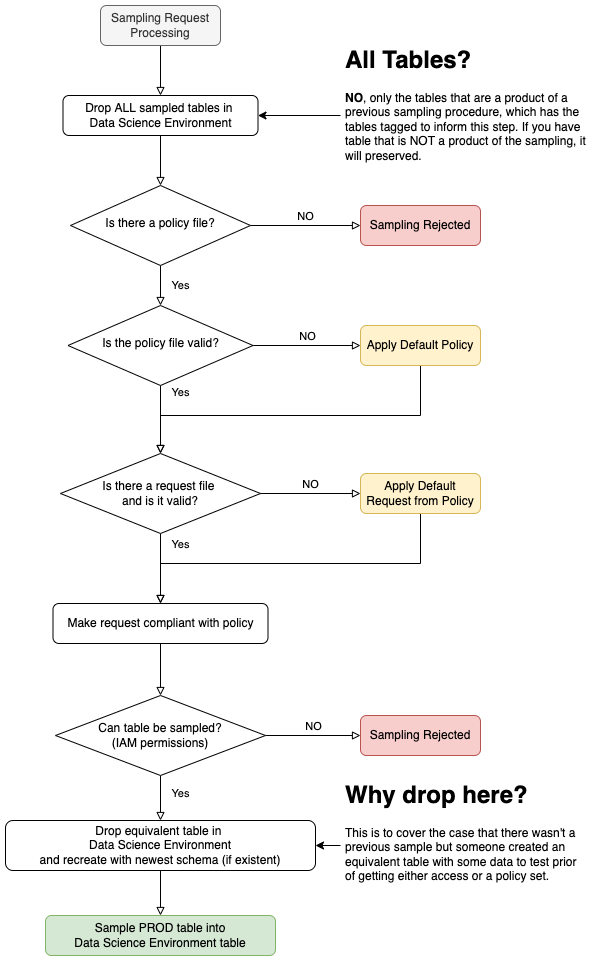

The diagram above was exported from draw.io. Its source (the exported page's mxGraphModel, read from the mxfile embedded in the PNG):
<mxGraphModel dx="786" dy="2298" grid="1" gridSize="10" guides="1" tooltips="1" connect="1" arrows="1" fold="1" page="1" pageScale="1" pageWidth="827" pageHeight="1169" math="0" shadow="0">
  <root>
    <mxCell id="WIyWlLk6GJQsqaUBKTNV-0" />
    <mxCell id="WIyWlLk6GJQsqaUBKTNV-1" parent="WIyWlLk6GJQsqaUBKTNV-0" />
    <mxCell id="yapbZNu1Kkb-PvQqDSp6-19" style="edgeStyle=orthogonalEdgeStyle;rounded=0;orthogonalLoop=1;jettySize=auto;html=1;endArrow=block;endFill=0;endSize=6;" parent="WIyWlLk6GJQsqaUBKTNV-1" source="WIyWlLk6GJQsqaUBKTNV-3" target="yapbZNu1Kkb-PvQqDSp6-18" edge="1">
      <mxGeometry relative="1" as="geometry" />
    </mxCell>
    <mxCell id="WIyWlLk6GJQsqaUBKTNV-3" value="Sampling Request Processing" style="rounded=1;whiteSpace=wrap;html=1;fontSize=12;glass=0;strokeWidth=1;shadow=0;fillColor=#f5f5f5;fontColor=#333333;strokeColor=#666666;" parent="WIyWlLk6GJQsqaUBKTNV-1" vertex="1">
      <mxGeometry x="160" y="-10" width="120" height="40" as="geometry" />
    </mxCell>
    <mxCell id="WIyWlLk6GJQsqaUBKTNV-4" value="Yes" style="rounded=0;html=1;jettySize=auto;orthogonalLoop=1;fontSize=11;endArrow=block;endFill=0;endSize=6;strokeWidth=1;shadow=0;labelBackgroundColor=none;edgeStyle=orthogonalEdgeStyle;" parent="WIyWlLk6GJQsqaUBKTNV-1" source="WIyWlLk6GJQsqaUBKTNV-6" target="WIyWlLk6GJQsqaUBKTNV-10" edge="1">
      <mxGeometry y="20" relative="1" as="geometry">
        <mxPoint as="offset" />
      </mxGeometry>
    </mxCell>
    <mxCell id="yapbZNu1Kkb-PvQqDSp6-0" value="NO" style="edgeStyle=orthogonalEdgeStyle;rounded=0;orthogonalLoop=1;jettySize=auto;html=1;align=center;verticalAlign=bottom;endArrow=block;endFill=0;" parent="WIyWlLk6GJQsqaUBKTNV-1" source="WIyWlLk6GJQsqaUBKTNV-6" target="WIyWlLk6GJQsqaUBKTNV-12" edge="1">
      <mxGeometry relative="1" as="geometry" />
    </mxCell>
    <mxCell id="WIyWlLk6GJQsqaUBKTNV-6" value="Is there a policy file?" style="rhombus;whiteSpace=wrap;html=1;shadow=0;fontFamily=Helvetica;fontSize=12;align=center;strokeWidth=1;spacing=6;spacingTop=-4;" parent="WIyWlLk6GJQsqaUBKTNV-1" vertex="1">
      <mxGeometry x="130" y="170" width="180" height="80" as="geometry" />
    </mxCell>
    <mxCell id="WIyWlLk6GJQsqaUBKTNV-8" value="Yes" style="rounded=0;html=1;jettySize=auto;orthogonalLoop=1;fontSize=11;endArrow=block;endFill=0;endSize=6;strokeWidth=1;shadow=0;labelBackgroundColor=none;edgeStyle=orthogonalEdgeStyle;" parent="WIyWlLk6GJQsqaUBKTNV-1" source="WIyWlLk6GJQsqaUBKTNV-10" target="yapbZNu1Kkb-PvQqDSp6-3" edge="1">
      <mxGeometry x="-0.8" y="20" relative="1" as="geometry">
        <mxPoint as="offset" />
        <mxPoint x="250" y="440" as="targetPoint" />
      </mxGeometry>
    </mxCell>
    <mxCell id="yapbZNu1Kkb-PvQqDSp6-2" value="NO" style="edgeStyle=orthogonalEdgeStyle;rounded=0;orthogonalLoop=1;jettySize=auto;html=1;endArrow=block;endFill=0;verticalAlign=bottom;" parent="WIyWlLk6GJQsqaUBKTNV-1" source="WIyWlLk6GJQsqaUBKTNV-10" target="yapbZNu1Kkb-PvQqDSp6-1" edge="1">
      <mxGeometry relative="1" as="geometry" />
    </mxCell>
    <mxCell id="WIyWlLk6GJQsqaUBKTNV-10" value="Is the policy file valid?" style="rhombus;whiteSpace=wrap;html=1;shadow=0;fontFamily=Helvetica;fontSize=12;align=center;strokeWidth=1;spacing=6;spacingTop=-4;" parent="WIyWlLk6GJQsqaUBKTNV-1" vertex="1">
      <mxGeometry x="127.5" y="290" width="185" height="80" as="geometry" />
    </mxCell>
    <mxCell id="WIyWlLk6GJQsqaUBKTNV-12" value="Sampling Rejected" style="rounded=1;whiteSpace=wrap;html=1;fontSize=12;glass=0;strokeWidth=1;shadow=0;fillColor=#f8cecc;strokeColor=#b85450;" parent="WIyWlLk6GJQsqaUBKTNV-1" vertex="1">
      <mxGeometry x="420" y="190" width="120" height="40" as="geometry" />
    </mxCell>
    <mxCell id="yapbZNu1Kkb-PvQqDSp6-6" style="edgeStyle=orthogonalEdgeStyle;rounded=0;orthogonalLoop=1;jettySize=auto;html=1;entryX=0.5;entryY=0;entryDx=0;entryDy=0;endArrow=block;endFill=0;endSize=6;" parent="WIyWlLk6GJQsqaUBKTNV-1" source="yapbZNu1Kkb-PvQqDSp6-1" target="yapbZNu1Kkb-PvQqDSp6-3" edge="1">
      <mxGeometry relative="1" as="geometry">
        <Array as="points">
          <mxPoint x="480" y="400" />
          <mxPoint x="220" y="400" />
        </Array>
      </mxGeometry>
    </mxCell>
    <mxCell id="yapbZNu1Kkb-PvQqDSp6-1" value="Apply Default Policy" style="rounded=1;whiteSpace=wrap;html=1;fillColor=#fff2cc;strokeColor=#d6b656;" parent="WIyWlLk6GJQsqaUBKTNV-1" vertex="1">
      <mxGeometry x="420" y="310" width="120" height="40" as="geometry" />
    </mxCell>
    <mxCell id="yapbZNu1Kkb-PvQqDSp6-5" value="Yes" style="edgeStyle=orthogonalEdgeStyle;rounded=0;orthogonalLoop=1;jettySize=auto;html=1;endArrow=block;endFill=0;align=center;labelPosition=right;verticalLabelPosition=middle;verticalAlign=middle;entryX=0.5;entryY=0;entryDx=0;entryDy=0;" parent="WIyWlLk6GJQsqaUBKTNV-1" source="yapbZNu1Kkb-PvQqDSp6-3" target="yapbZNu1Kkb-PvQqDSp6-10" edge="1">
      <mxGeometry x="-0.6923" y="20" relative="1" as="geometry">
        <mxPoint x="220" y="588" as="targetPoint" />
        <mxPoint as="offset" />
      </mxGeometry>
    </mxCell>
    <mxCell id="yapbZNu1Kkb-PvQqDSp6-3" value="Is there a request file &lt;br&gt;and is it valid?" style="rhombus;whiteSpace=wrap;html=1;" parent="WIyWlLk6GJQsqaUBKTNV-1" vertex="1">
      <mxGeometry x="120" y="438" width="200" height="80" as="geometry" />
    </mxCell>
    <mxCell id="yapbZNu1Kkb-PvQqDSp6-8" value="NO" style="edgeStyle=orthogonalEdgeStyle;rounded=0;orthogonalLoop=1;jettySize=auto;html=1;entryX=0;entryY=0.5;entryDx=0;entryDy=0;endArrow=block;endFill=0;verticalAlign=bottom;exitX=1;exitY=0.5;exitDx=0;exitDy=0;" parent="WIyWlLk6GJQsqaUBKTNV-1" source="yapbZNu1Kkb-PvQqDSp6-3" target="yapbZNu1Kkb-PvQqDSp6-7" edge="1">
      <mxGeometry relative="1" as="geometry" />
    </mxCell>
    <mxCell id="yapbZNu1Kkb-PvQqDSp6-9" style="edgeStyle=orthogonalEdgeStyle;rounded=0;orthogonalLoop=1;jettySize=auto;html=1;entryX=0.5;entryY=0;entryDx=0;entryDy=0;endArrow=block;endFill=0;" parent="WIyWlLk6GJQsqaUBKTNV-1" source="yapbZNu1Kkb-PvQqDSp6-7" target="yapbZNu1Kkb-PvQqDSp6-10" edge="1">
      <mxGeometry relative="1" as="geometry">
        <mxPoint x="220" y="588" as="targetPoint" />
        <Array as="points">
          <mxPoint x="480" y="548" />
          <mxPoint x="220" y="548" />
        </Array>
      </mxGeometry>
    </mxCell>
    <mxCell id="yapbZNu1Kkb-PvQqDSp6-7" value="Apply Default Request from Policy" style="rounded=1;whiteSpace=wrap;html=1;fillColor=#fff2cc;strokeColor=#d6b656;" parent="WIyWlLk6GJQsqaUBKTNV-1" vertex="1">
      <mxGeometry x="420" y="458" width="120" height="40" as="geometry" />
    </mxCell>
    <mxCell id="yapbZNu1Kkb-PvQqDSp6-12" style="edgeStyle=orthogonalEdgeStyle;rounded=0;orthogonalLoop=1;jettySize=auto;html=1;entryX=0.5;entryY=0;entryDx=0;entryDy=0;endArrow=block;endFill=0;endSize=6;" parent="WIyWlLk6GJQsqaUBKTNV-1" source="yapbZNu1Kkb-PvQqDSp6-10" target="yapbZNu1Kkb-PvQqDSp6-11" edge="1">
      <mxGeometry relative="1" as="geometry" />
    </mxCell>
    <mxCell id="yapbZNu1Kkb-PvQqDSp6-10" value="Make request compliant with policy" style="rounded=1;whiteSpace=wrap;html=1;" parent="WIyWlLk6GJQsqaUBKTNV-1" vertex="1">
      <mxGeometry x="112.5" y="588" width="215" height="40" as="geometry" />
    </mxCell>
    <mxCell id="yapbZNu1Kkb-PvQqDSp6-14" value="NO" style="edgeStyle=orthogonalEdgeStyle;rounded=0;orthogonalLoop=1;jettySize=auto;html=1;endArrow=block;endFill=0;endSize=6;verticalAlign=bottom;" parent="WIyWlLk6GJQsqaUBKTNV-1" source="yapbZNu1Kkb-PvQqDSp6-11" target="yapbZNu1Kkb-PvQqDSp6-13" edge="1">
      <mxGeometry relative="1" as="geometry" />
    </mxCell>
    <mxCell id="yapbZNu1Kkb-PvQqDSp6-17" value="Yes" style="edgeStyle=orthogonalEdgeStyle;rounded=0;orthogonalLoop=1;jettySize=auto;html=1;endArrow=block;endFill=0;endSize=6;" parent="WIyWlLk6GJQsqaUBKTNV-1" source="yapbZNu1Kkb-PvQqDSp6-11" target="yapbZNu1Kkb-PvQqDSp6-16" edge="1">
      <mxGeometry x="-0.2" y="20" relative="1" as="geometry">
        <mxPoint as="offset" />
      </mxGeometry>
    </mxCell>
    <mxCell id="yapbZNu1Kkb-PvQqDSp6-11" value="Can table be sampled?&lt;br&gt;(IAM permissions)" style="rhombus;whiteSpace=wrap;html=1;" parent="WIyWlLk6GJQsqaUBKTNV-1" vertex="1">
      <mxGeometry x="115" y="680" width="210" height="80" as="geometry" />
    </mxCell>
    <mxCell id="yapbZNu1Kkb-PvQqDSp6-13" value="Sampling Rejected" style="rounded=1;whiteSpace=wrap;html=1;fontSize=12;glass=0;strokeWidth=1;shadow=0;fillColor=#f8cecc;strokeColor=#b85450;" parent="WIyWlLk6GJQsqaUBKTNV-1" vertex="1">
      <mxGeometry x="420" y="700" width="120" height="40" as="geometry" />
    </mxCell>
    <mxCell id="yapbZNu1Kkb-PvQqDSp6-23" style="edgeStyle=orthogonalEdgeStyle;rounded=0;orthogonalLoop=1;jettySize=auto;html=1;entryX=0.5;entryY=0;entryDx=0;entryDy=0;endArrow=block;endFill=0;endSize=6;" parent="WIyWlLk6GJQsqaUBKTNV-1" source="yapbZNu1Kkb-PvQqDSp6-16" target="yapbZNu1Kkb-PvQqDSp6-22" edge="1">
      <mxGeometry relative="1" as="geometry" />
    </mxCell>
    <mxCell id="yapbZNu1Kkb-PvQqDSp6-16" value="Drop equivalent table in &lt;br&gt;Data Science Environment&lt;br&gt;and recreate with newest schema (if existent)" style="rounded=1;whiteSpace=wrap;html=1;fontSize=12;glass=0;strokeWidth=1;shadow=0;" parent="WIyWlLk6GJQsqaUBKTNV-1" vertex="1">
      <mxGeometry x="65" y="805" width="310" height="50" as="geometry" />
    </mxCell>
    <mxCell id="yapbZNu1Kkb-PvQqDSp6-20" style="edgeStyle=orthogonalEdgeStyle;rounded=0;orthogonalLoop=1;jettySize=auto;html=1;endArrow=block;endFill=0;endSize=6;" parent="WIyWlLk6GJQsqaUBKTNV-1" source="yapbZNu1Kkb-PvQqDSp6-18" target="WIyWlLk6GJQsqaUBKTNV-6" edge="1">
      <mxGeometry relative="1" as="geometry" />
    </mxCell>
    <mxCell id="yapbZNu1Kkb-PvQqDSp6-18" value="Drop ALL sampled tables in &lt;br&gt;Data Science Environment" style="rounded=1;whiteSpace=wrap;html=1;fontSize=12;glass=0;strokeWidth=1;shadow=0;" parent="WIyWlLk6GJQsqaUBKTNV-1" vertex="1">
      <mxGeometry x="122.5" y="80" width="195" height="40" as="geometry" />
    </mxCell>
    <mxCell id="yapbZNu1Kkb-PvQqDSp6-22" value="Sample PROD table into&lt;br&gt;Data Science Environment table" style="rounded=1;whiteSpace=wrap;html=1;fontSize=12;glass=0;strokeWidth=1;shadow=0;fillColor=#d5e8d4;strokeColor=#82b366;" parent="WIyWlLk6GJQsqaUBKTNV-1" vertex="1">
      <mxGeometry x="105" y="900" width="230" height="40" as="geometry" />
    </mxCell>
    <mxCell id="jSX6LzO4gFegvVEncWmI-1" style="edgeStyle=orthogonalEdgeStyle;rounded=0;orthogonalLoop=1;jettySize=auto;html=1;entryX=1;entryY=0.5;entryDx=0;entryDy=0;" edge="1" parent="WIyWlLk6GJQsqaUBKTNV-1" source="yapbZNu1Kkb-PvQqDSp6-24" target="yapbZNu1Kkb-PvQqDSp6-16">
      <mxGeometry relative="1" as="geometry" />
    </mxCell>
    <mxCell id="yapbZNu1Kkb-PvQqDSp6-24" value="&lt;h1&gt;Why drop here?&lt;/h1&gt;&lt;p&gt;This is to cover the case that there wasn't a previous sample but someone created an equivalent table with some data to test prior of getting either access or a policy set.&lt;/p&gt;" style="text;html=1;strokeColor=none;fillColor=none;spacing=5;spacingTop=-20;whiteSpace=wrap;overflow=hidden;rounded=0;" parent="WIyWlLk6GJQsqaUBKTNV-1" vertex="1">
      <mxGeometry x="400" y="760" width="250" height="140" as="geometry" />
    </mxCell>
    <mxCell id="jSX6LzO4gFegvVEncWmI-0" style="edgeStyle=orthogonalEdgeStyle;rounded=0;orthogonalLoop=1;jettySize=auto;html=1;entryX=1;entryY=0.5;entryDx=0;entryDy=0;" edge="1" parent="WIyWlLk6GJQsqaUBKTNV-1" source="yapbZNu1Kkb-PvQqDSp6-25" target="yapbZNu1Kkb-PvQqDSp6-18">
      <mxGeometry relative="1" as="geometry" />
    </mxCell>
    <mxCell id="yapbZNu1Kkb-PvQqDSp6-25" value="&lt;h1&gt;All Tables?&lt;/h1&gt;&lt;p&gt;&lt;b&gt;NO&lt;/b&gt;, only the tables that are a product of a previous sampling procedure, which has the tables tagged to inform this step. If you have table that is NOT a product of the sampling, it will preserved.&lt;/p&gt;" style="text;html=1;strokeColor=none;fillColor=none;spacing=5;spacingTop=-20;whiteSpace=wrap;overflow=hidden;rounded=0;" parent="WIyWlLk6GJQsqaUBKTNV-1" vertex="1">
      <mxGeometry x="400" y="25" width="250" height="150" as="geometry" />
    </mxCell>
  </root>
</mxGraphModel>